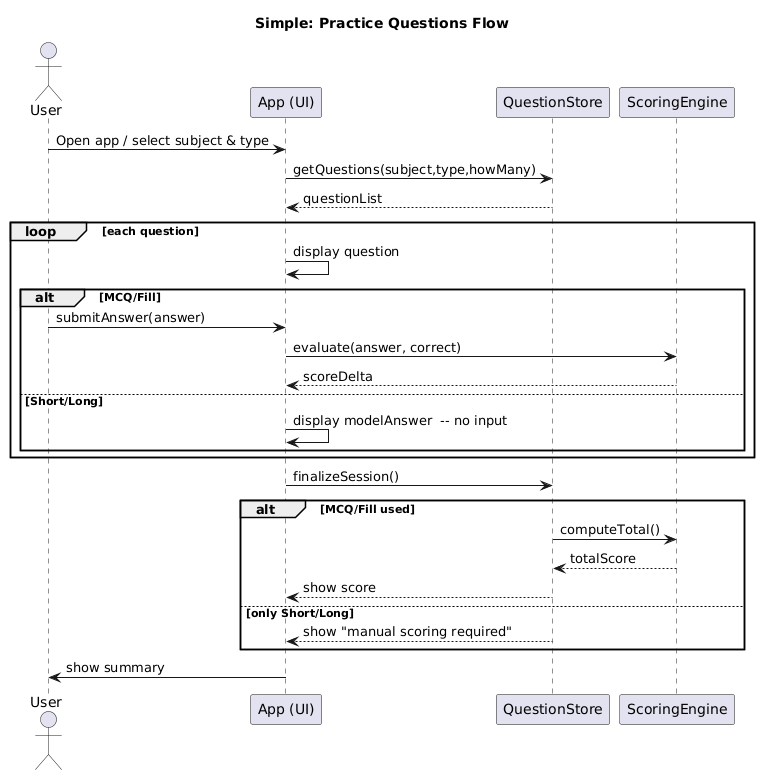

The diagram above was rendered by PlantUML. Its source (embedded in the PNG):
@startuml
title Simple: Practice Questions Flow

actor User
participant "App (UI)" as UI
participant "QuestionStore" as Store
participant "ScoringEngine" as Scorer

User -> UI: Open app / select subject & type
UI -> Store: getQuestions(subject,type,howMany)
Store --> UI: questionList

loop each question
    UI -> UI: display question
    alt MCQ/Fill
        User -> UI: submitAnswer(answer)
        UI -> Scorer: evaluate(answer, correct)
        Scorer --> UI: scoreDelta
    else Short/Long
        UI -> UI: display modelAnswer  -- no input
    end
end

UI -> Store: finalizeSession()
alt MCQ/Fill used
    Store -> Scorer: computeTotal()
    Scorer --> Store: totalScore
    Store --> UI: show score
else only Short/Long
    Store --> UI: show "manual scoring required"
end

UI -> User: show summary
@enduml